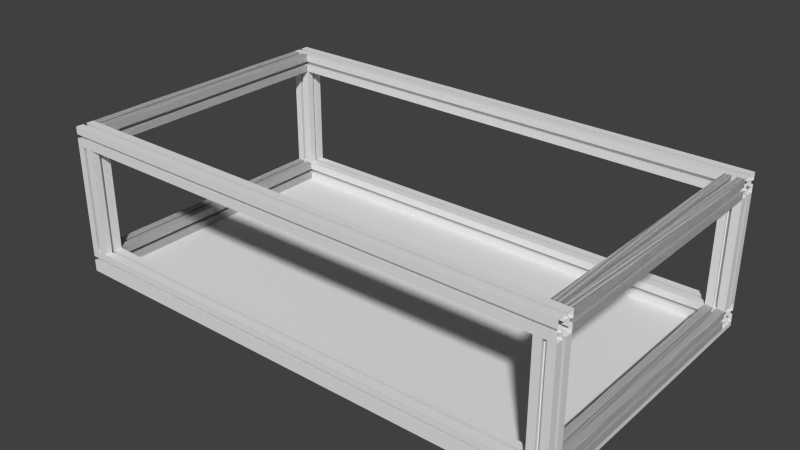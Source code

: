 # Source: item-base.blend  (saved by Blender 2.62.0; exported with 4.5.12 LTS)
import bpy
from mathutils import Matrix  # noqa: F401  (used for matrix-valued properties, if any)

bpy.ops.wm.read_factory_settings(use_empty=True)
scene = bpy.context.scene
scene.name = 'Scene'

# ---- collections
col_collection_1 = bpy.data.collections.new('Collection 1'); scene.collection.children.link(col_collection_1)

# ---- world
world_world = bpy.data.worlds.new('World'); scene.world = world_world
world_world.color = (0.05088, 0.05088, 0.05088)
world_world.use_sun_shadow = False
world_world.sun_shadow_jitter_overblur = 0.0
world_world.cycles.sampling_method = 'MANUAL'
world_world.cycles.sample_map_resolution = 256

# ---- meshes
me_cube = bpy.data.meshes.new('Cube')
me_cube.from_pydata([(1.0, 1.0, -33.0), (1.0, -1.0, -33.0), (-1.0, -1.0, -33.0), (-1.0, 1.0, -33.0), (1.0, 1.0, -31.0), (1.0, -1.0, -31.0), (-1.0, -1.0, -31.0), (-1.0, 1.0, -31.0)], [], [(0, 1, 2, 3), (4, 7, 6, 5), (0, 4, 5, 1), (1, 5, 6, 2), (2, 6, 7, 3), (4, 0, 3, 7)])
me_cube.use_remesh_preserve_volume = False
me_cube.use_remesh_preserve_attributes = False
me_cube.use_mirror_vertex_groups = False
me_cube.update()
me_cube_004 = bpy.data.meshes.new('Cube.004')
me_cube_004.from_pydata([(0.15, 0.27, -0.0575), (0.15, 0.26, -0.0575), (0.153, 0.27, -0.0575), (0.153, 0.26, -0.0575), (0.147, 0.27, -0.0575), (0.147, 0.26, -0.0575), (0.152, 0.275, -0.0575), (0.152, 0.255, -0.0575), (0.148, 0.275, -0.0575), (0.148, 0.255, -0.0575), (0.16, 0.275, -0.0575), (0.16, 0.255, -0.0575), (0.14, 0.275, -0.0575), (0.14, 0.255, -0.0575), (0.16, 0.267, -0.0575), (0.16, 0.263, -0.0575), (0.14, 0.267, -0.0575), (0.14, 0.263, -0.0575), (0.155, 0.268, -0.0575), (0.155, 0.262, -0.0575), (0.145, 0.268, -0.0575), (0.145, 0.262, -0.0575), (0.155, 0.265, -0.0575), (0.145, 0.265, -0.0575), (0.145, 0.265, 0.0575), (0.155, 0.265, 0.0575), (0.145, 0.262, 0.0575), (0.145, 0.268, 0.0575), (0.155, 0.262, 0.0575), (0.155, 0.268, 0.0575), (0.14, 0.263, 0.0575), (0.14, 0.267, 0.0575), (0.16, 0.263, 0.0575), (0.16, 0.267, 0.0575), (0.14, 0.255, 0.0575), (0.14, 0.275, 0.0575), (0.16, 0.255, 0.0575), (0.16, 0.275, 0.0575), (0.148, 0.255, 0.0575), (0.148, 0.275, 0.0575), (0.152, 0.255, 0.0575), (0.152, 0.275, 0.0575), (0.147, 0.26, 0.0575), (0.147, 0.27, 0.0575), (0.153, 0.26, 0.0575), (0.153, 0.27, 0.0575), (0.15, 0.26, 0.0575), (0.15, 0.27, 0.0575)], [], [(23, 21, 26, 24), (23, 24, 27, 20), (22, 25, 28, 19), (22, 18, 29, 25), (21, 17, 30, 26), (20, 27, 31, 16), (19, 28, 32, 15), (18, 14, 33, 29), (17, 13, 34, 30), (16, 31, 35, 12), (15, 32, 36, 11), (14, 10, 37, 33), (13, 9, 38, 34), (12, 35, 39, 8), (11, 36, 40, 7), (10, 6, 41, 37), (9, 5, 42, 38), (8, 39, 43, 4), (7, 40, 44, 3), (6, 2, 45, 41), (5, 1, 46, 42), (47, 0, 4, 43), (3, 44, 46, 1), (2, 0, 47, 45)])
me_cube_004.use_remesh_preserve_volume = False
me_cube_004.use_remesh_preserve_attributes = False
me_cube_004.use_mirror_vertex_groups = False
me_cube_004.update()
me_cube_003 = bpy.data.meshes.new('Cube.003')
me_cube_003.from_pydata([(-0.0675, 0.27, -0.14), (-0.0675, 0.26, -0.14), (-0.0645, 0.27, -0.14), (-0.0645, 0.26, -0.14), (-0.0705, 0.27, -0.14), (-0.0705, 0.26, -0.14), (-0.0655, 0.275, -0.14), (-0.0655, 0.255, -0.14), (-0.0695, 0.275, -0.14), (-0.0695, 0.255, -0.14), (-0.0575, 0.275, -0.14), (-0.0575, 0.255, -0.14), (-0.0775, 0.275, -0.14), (-0.0775, 0.255, -0.14), (-0.0575, 0.267, -0.14), (-0.0575, 0.263, -0.14), (-0.0775, 0.267, -0.14), (-0.0775, 0.263, -0.14), (-0.0625, 0.268, -0.14), (-0.0625, 0.262, -0.14), (-0.0725, 0.268, -0.14), (-0.0725, 0.262, -0.14), (-0.0625, 0.265, -0.14), (-0.0725, 0.265, -0.14), (-0.0725, 0.265, 0.14), (-0.0625, 0.265, 0.14), (-0.0725, 0.262, 0.14), (-0.0725, 0.268, 0.14), (-0.0625, 0.262, 0.14), (-0.0625, 0.268, 0.14), (-0.0775, 0.263, 0.14), (-0.0775, 0.267, 0.14), (-0.0575, 0.263, 0.14), (-0.0575, 0.267, 0.14), (-0.0775, 0.255, 0.14), (-0.0775, 0.275, 0.14), (-0.0575, 0.255, 0.14), (-0.0575, 0.275, 0.14), (-0.0695, 0.255, 0.14), (-0.0695, 0.275, 0.14), (-0.0655, 0.255, 0.14), (-0.0655, 0.275, 0.14), (-0.0705, 0.26, 0.14), (-0.0705, 0.27, 0.14), (-0.0645, 0.26, 0.14), (-0.0645, 0.27, 0.14), (-0.0675, 0.26, 0.14), (-0.0675, 0.27, 0.14), (-0.0675, 0.27, 0.14), (-0.0675, 0.26, 0.14), (-0.0645, 0.27, 0.14), (-0.0645, 0.26, 0.14), (-0.0705, 0.27, 0.14), (-0.0705, 0.26, 0.14), (-0.0655, 0.275, 0.14), (-0.0655, 0.255, 0.14), (-0.0695, 0.275, 0.14), (-0.0695, 0.255, 0.14), (-0.0575, 0.275, 0.14), (-0.0575, 0.255, 0.14), (-0.0775, 0.275, 0.14), (-0.0775, 0.255, 0.14), (-0.0575, 0.267, 0.14), (-0.0575, 0.263, 0.14), (-0.0775, 0.267, 0.14), (-0.0775, 0.263, 0.14), (-0.0625, 0.268, 0.14), (-0.0625, 0.262, 0.14), (-0.0725, 0.268, 0.14), (-0.0725, 0.262, 0.14), (-0.0625, 0.265, 0.14), (-0.0725, 0.265, 0.14), (-0.0725, 0.265, -0.14), (-0.0625, 0.265, -0.14), (-0.0725, 0.262, -0.14), (-0.0725, 0.268, -0.14), (-0.0625, 0.262, -0.14), (-0.0625, 0.268, -0.14), (-0.0775, 0.263, -0.14), (-0.0775, 0.267, -0.14), (-0.0575, 0.263, -0.14), (-0.0575, 0.267, -0.14), (-0.0775, 0.255, -0.14), (-0.0775, 0.275, -0.14), (-0.0575, 0.255, -0.14), (-0.0575, 0.275, -0.14), (-0.0695, 0.255, -0.14), (-0.0695, 0.275, -0.14), (-0.0655, 0.255, -0.14), (-0.0655, 0.275, -0.14), (-0.0705, 0.26, -0.14), (-0.0705, 0.27, -0.14), (-0.0645, 0.26, -0.14), (-0.0645, 0.27, -0.14), (-0.0675, 0.26, -0.14), (-0.0675, 0.27, -0.14)], [], [(23, 24, 26, 21), (23, 20, 27, 24), (22, 19, 28, 25), (22, 25, 29, 18), (21, 26, 30, 17), (20, 16, 31, 27), (19, 15, 32, 28), (18, 29, 33, 14), (17, 30, 34, 13), (16, 12, 35, 31), (15, 11, 36, 32), (14, 33, 37, 10), (13, 34, 38, 9), (12, 8, 39, 35), (11, 7, 40, 36), (10, 37, 41, 6), (9, 38, 42, 5), (8, 4, 43, 39), (7, 3, 44, 40), (6, 41, 45, 2), (5, 42, 46, 1), (4, 0, 47, 43), (3, 1, 46, 44), (47, 0, 2, 45), (45, 50, 48, 47), (44, 46, 49, 51), (43, 47, 48, 52), (42, 53, 49, 46), (41, 54, 50, 45), (40, 44, 51, 55), (39, 43, 52, 56), (38, 57, 53, 42), (37, 58, 54, 41), (36, 40, 55, 59), (35, 39, 56, 60), (34, 61, 57, 38), (33, 62, 58, 37), (32, 36, 59, 63), (31, 35, 60, 64), (30, 65, 61, 34), (29, 66, 62, 33), (28, 32, 63, 67), (27, 31, 64, 68), (26, 69, 65, 30), (25, 70, 66, 29), (25, 28, 67, 70), (24, 27, 68, 71), (24, 71, 69, 26), (21, 74, 72, 23), (20, 23, 72, 75), (19, 22, 73, 76), (18, 77, 73, 22), (17, 78, 74, 21), (16, 20, 75, 79), (15, 19, 76, 80), (14, 81, 77, 18), (13, 82, 78, 17), (12, 16, 79, 83), (11, 15, 80, 84), (10, 85, 81, 14), (9, 86, 82, 13), (8, 12, 83, 87), (7, 11, 84, 88), (6, 89, 85, 10), (5, 90, 86, 9), (4, 8, 87, 91), (3, 7, 88, 92), (2, 93, 89, 6), (1, 94, 90, 5), (0, 4, 91, 95), (1, 3, 92, 94), (0, 95, 93, 2), (69, 71, 72, 74), (68, 75, 72, 71), (67, 76, 73, 70), (66, 70, 73, 77), (65, 69, 74, 78), (64, 79, 75, 68), (63, 80, 76, 67), (62, 66, 77, 81), (61, 65, 78, 82), (60, 83, 79, 64), (59, 84, 80, 63), (58, 62, 81, 85), (57, 61, 82, 86), (56, 87, 83, 60), (55, 88, 84, 59), (54, 58, 85, 89), (53, 57, 86, 90), (52, 91, 87, 56), (51, 92, 88, 55), (50, 54, 89, 93), (49, 53, 90, 94), (48, 95, 91, 52), (49, 94, 92, 51), (48, 50, 93, 95)])
me_cube_003.use_remesh_preserve_volume = False
me_cube_003.use_remesh_preserve_attributes = False
me_cube_003.use_mirror_vertex_groups = False
me_cube_003.update()
me_cube_000 = bpy.data.meshes.new('Cube.000')
me_cube_000.from_pydata([(0.15, 0.0725, -0.275), (0.15, 0.0625, -0.275), (0.153, 0.0725, -0.275), (0.153, 0.0625, -0.275), (0.147, 0.0725, -0.275), (0.147, 0.0625, -0.275), (0.152, 0.0775, -0.275), (0.152, 0.0575, -0.275), (0.148, 0.0775, -0.275), (0.148, 0.0575, -0.275), (0.16, 0.0775, -0.275), (0.16, 0.0575, -0.275), (0.14, 0.0775, -0.275), (0.14, 0.0575, -0.275), (0.16, 0.0695, -0.275), (0.16, 0.0655, -0.275), (0.14, 0.0695, -0.275), (0.14, 0.0655, -0.275), (0.155, 0.0705, -0.275), (0.155, 0.0645, -0.275), (0.145, 0.0705, -0.275), (0.145, 0.0645, -0.275), (0.155, 0.0675, -0.275), (0.145, 0.0675, -0.275), (0.145, 0.0675, -0.275), (0.155, 0.0675, -0.275), (0.145, 0.0645, -0.275), (0.145, 0.0705, -0.275), (0.155, 0.0645, -0.275), (0.155, 0.0705, -0.275), (0.14, 0.0655, -0.275), (0.14, 0.0695, -0.275), (0.16, 0.0655, -0.275), (0.16, 0.0695, -0.275), (0.14, 0.0575, -0.275), (0.14, 0.0775, -0.275), (0.16, 0.0575, -0.275), (0.16, 0.0775, -0.275), (0.148, 0.0575, -0.275), (0.148, 0.0775, -0.275), (0.152, 0.0575, -0.275), (0.152, 0.0775, -0.275), (0.147, 0.0625, -0.275), (0.147, 0.0725, -0.275), (0.153, 0.0625, -0.275), (0.153, 0.0725, -0.275), (0.15, 0.0625, -0.275), (0.15, 0.0725, -0.275), (0.15, 0.0725, 0.275), (0.15, 0.0625, 0.275), (0.153, 0.0725, 0.275), (0.153, 0.0625, 0.275), (0.147, 0.0725, 0.275), (0.147, 0.0625, 0.275), (0.152, 0.0775, 0.275), (0.152, 0.0575, 0.275), (0.148, 0.0775, 0.275), (0.148, 0.0575, 0.275), (0.16, 0.0775, 0.275), (0.16, 0.0575, 0.275), (0.14, 0.0775, 0.275), (0.14, 0.0575, 0.275), (0.16, 0.0695, 0.275), (0.16, 0.0655, 0.275), (0.14, 0.0695, 0.275), (0.14, 0.0655, 0.275), (0.155, 0.0705, 0.275), (0.155, 0.0645, 0.275), (0.145, 0.0705, 0.275), (0.145, 0.0645, 0.275), (0.155, 0.0675, 0.275), (0.145, 0.0675, 0.275)], [], [(23, 21, 26, 24), (23, 24, 27, 20), (22, 25, 28, 19), (22, 18, 29, 25), (21, 17, 30, 26), (20, 27, 31, 16), (19, 28, 32, 15), (18, 14, 33, 29), (17, 13, 34, 30), (16, 31, 35, 12), (15, 32, 36, 11), (14, 10, 37, 33), (13, 9, 38, 34), (12, 35, 39, 8), (11, 36, 40, 7), (10, 6, 41, 37), (9, 5, 42, 38), (8, 39, 43, 4), (7, 40, 44, 3), (6, 2, 45, 41), (5, 1, 46, 42), (47, 0, 4, 43), (3, 44, 46, 1), (2, 0, 47, 45), (45, 47, 48, 50), (44, 51, 49, 46), (43, 52, 48, 47), (42, 46, 49, 53), (41, 45, 50, 54), (40, 55, 51, 44), (39, 56, 52, 43), (38, 42, 53, 57), (37, 41, 54, 58), (36, 59, 55, 40), (35, 60, 56, 39), (34, 38, 57, 61), (33, 37, 58, 62), (32, 63, 59, 36), (31, 64, 60, 35), (30, 34, 61, 65), (29, 33, 62, 66), (28, 67, 63, 32), (27, 68, 64, 31), (26, 30, 65, 69), (25, 29, 66, 70), (25, 70, 67, 28), (24, 71, 68, 27), (24, 26, 69, 71)])
me_cube_000.use_remesh_preserve_volume = False
me_cube_000.use_remesh_preserve_attributes = False
me_cube_000.use_mirror_vertex_groups = False
me_cube_000.update()

# ---- objects
ob_cube = bpy.data.objects.new('Cube', me_cube)
ob_cube_004 = bpy.data.objects.new('Cube.004', me_cube_004)
ob_cube_003 = bpy.data.objects.new('Cube.003', me_cube_003)
ob_cube_001 = bpy.data.objects.new('Cube.001', me_cube_000)

# ---- transforms, parenting, visibility, modifiers, constraints
ob_cube.location = (0.0, 0.0, 0.0)
ob_cube.scale = (0.275, 0.16, 0.0025)
ob_cube.lineart.crease_threshold = 0.0
ob_cube_004.location = (0.0, 0.0, 0.0)
ob_cube_004.rotation_euler = (0.0, -0.0, 1.571)
ob_cube_004.lineart.crease_threshold = 0.0
_m = ob_cube_004.modifiers.new('Mirror', 'MIRROR')
_m.use_axis = (True, True, False)
ob_cube_003.location = (0.0, 0.0, 0.0)
ob_cube_003.rotation_euler = (-1.571, 1.571, 0.0)
ob_cube_003.lineart.crease_threshold = 0.0
_m = ob_cube_003.modifiers.new('Mirror', 'MIRROR')
_m.use_axis = (True, True, False)
ob_cube_001.location = (0.0, 0.0, 0.0)
ob_cube_001.rotation_euler = (1.571, -0.0, 1.571)
ob_cube_001.lineart.crease_threshold = 0.0
_m = ob_cube_001.modifiers.new('Mirror', 'MIRROR')
_m.use_axis = (True, True, False)

# ---- collection membership
col_collection_1.objects.link(ob_cube)
col_collection_1.objects.link(ob_cube_004)
col_collection_1.objects.link(ob_cube_003)
col_collection_1.objects.link(ob_cube_001)

# ---- scene / render settings (as saved in the file)
scene.frame_start = 1; scene.frame_end = 250; scene.frame_set(1)
scene.render.engine = 'BLENDER_EEVEE_NEXT'
scene.render.image_settings.color_mode = 'RGB'
scene.render.image_settings.compression = 90
scene.render.resolution_percentage = 50
scene.render.dither_intensity = 0.0
scene.render.bake_margin = 2
scene.render.bake_bias = 0.0
scene.cycles.use_denoising = False
scene.cycles.samples = 10
scene.cycles.sampling_pattern = 'TABULATED_SOBOL'
scene.cycles.light_sampling_threshold = 0.0
scene.cycles.use_adaptive_sampling = False
scene.cycles.use_light_tree = False
scene.cycles.blur_glossy = 0.0
scene.cycles.volume_bounces = 1
scene.cycles.pixel_filter_type = 'GAUSSIAN'
scene.cycles.sample_clamp_indirect = 0.0
scene.view_settings.view_transform = 'Standard'
bpy.context.view_layer.update()

# ---- added for rendering (the .blend has no active camera and no usable light): camera, sun
cam_auto = bpy.data.cameras.new('AutoCamera')
cam_auto.lens = 50.0
cam_auto.sensor_width = 36.0
cam_auto.clip_end = 1000.0
ob_auto_camera = bpy.data.objects.new('AutoCamera', cam_auto)
scene.collection.objects.link(ob_auto_camera)
ob_auto_camera.location = (0.607063, -0.728476, 0.48315)
ob_auto_camera.rotation_euler = (1.09748, -7.21219e-08, 0.694738)
scene.camera = ob_auto_camera
light_auto_sun = bpy.data.lights.new('AutoSun', 'SUN')
light_auto_sun.energy = 3.0
light_auto_sun.angle = 0.0523599
ob_auto_sun = bpy.data.objects.new('AutoSun', light_auto_sun)
scene.collection.objects.link(ob_auto_sun)
ob_auto_sun.rotation_euler = (0.872665, 0.174533, 0.523599)
bpy.context.view_layer.update()
